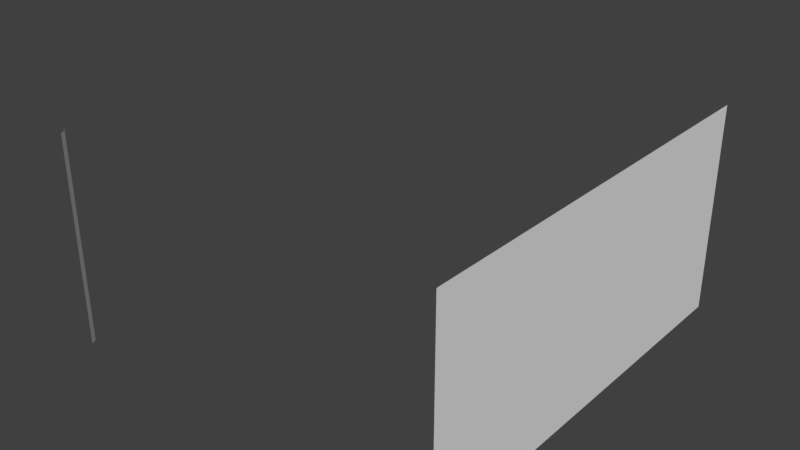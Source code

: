 # Source: WP_Base8.blend  (saved by Blender 2.79.0; exported with 4.5.12 LTS)
import bpy
from mathutils import Matrix  # noqa: F401  (used for matrix-valued properties, if any)

bpy.ops.wm.read_factory_settings(use_empty=True)
scene = bpy.context.scene
scene.name = 'Scene'

# ---- collections
col_collection_1 = bpy.data.collections.new('Collection 1'); scene.collection.children.link(col_collection_1)

# ---- materials (node trees are filled in below, after node groups)
mat_wp_base8m = bpy.data.materials.new('WP_Base8M')
mat_wp_base8m.alpha_threshold = 0.0
mat_wp_base8m.use_transparent_shadow = False
mat_wp_base8m.roughness = 0.5
mat_wp_base8m.line_color = (0.0, 0.0, 0.0, 1.0)

# ---- material node trees

# ---- world
world_world = bpy.data.worlds.new('World'); scene.world = world_world
world_world.color = (0.05088, 0.05088, 0.05088)
world_world.use_sun_shadow = False
world_world.sun_shadow_jitter_overblur = 0.0
world_world.cycles.sampling_method = 'MANUAL'

# ---- meshes
me_wp_base8 = bpy.data.meshes.new('WP_Base8')
me_wp_base8.from_pydata([(0.9535, 1.0, 3.553e-15), (0.9535, -1.0, 0.0), (0.9535, 1.0, 1.0), (0.9535, -1.0, 1.0), (-1.0, -0.9535, 1.0), (-0.9535, -1.0, 1.0), (-0.9707, -0.9707, 1.0), (-1.0, -0.9535, 0.0), (-0.9535, -1.0, 0.0), (-0.9707, -0.9707, 5.96e-08)], [], [(2, 3, 1, 0), (6, 4, 7, 9), (5, 6, 9, 8)])
me_wp_base8.polygons.foreach_set('material_index', [0, 1, 1])
_uv = me_wp_base8.uv_layers.new(name='UVMap')
_uv.uv.foreach_set('vector', [0.9997, 0.4999, 9.674e-05, 0.4999, 9.704e-05, 9.674e-05, 0.9997, 9.686e-05, 0.05123, 0.9999, 0.03425, 0.9999, 0.03425, 0.5001, 0.05123, 0.5001, 0.06821, 0.9999, 0.05123, 0.9999, 0.05123, 0.5001, 0.06821, 0.5001])
me_wp_base8.materials.append(mat_wp_base8m)
me_wp_base8.materials.append(None)
me_wp_base8.use_remesh_preserve_volume = False
me_wp_base8.use_remesh_preserve_attributes = False
me_wp_base8.use_mirror_vertex_groups = False
me_wp_base8.update()

# ---- objects
ob_wp_base8 = bpy.data.objects.new('WP_Base8', me_wp_base8)

# ---- transforms, parenting, visibility, modifiers, constraints
ob_wp_base8.location = (0.0, 0.0, 0.0)
ob_wp_base8.lock_rotations_4d = False
ob_wp_base8.empty_display_type = 'ARROWS'
ob_wp_base8.lineart.crease_threshold = 0.0

# ---- collection membership
col_collection_1.objects.link(ob_wp_base8)

# ---- scene / render settings (as saved in the file)
scene.frame_start = 1; scene.frame_end = 250; scene.frame_set(3)
scene.render.engine = 'BLENDER_EEVEE_NEXT'
scene.render.resolution_percentage = 50
scene.render.dither_intensity = 0.0
scene.cycles.use_denoising = False
scene.cycles.samples = 128
scene.cycles.sampling_pattern = 'TABULATED_SOBOL'
scene.cycles.use_adaptive_sampling = False
scene.cycles.use_light_tree = False
scene.cycles.blur_glossy = 0.0
scene.cycles.sample_clamp_indirect = 0.0
scene.view_settings.view_transform = 'Standard'
bpy.context.view_layer.update()

# ---- added for rendering (the .blend has no active camera and no usable light): camera, sun
cam_auto = bpy.data.cameras.new('AutoCamera')
cam_auto.lens = 50.0
cam_auto.sensor_width = 36.0
cam_auto.clip_end = 1000.0
ob_auto_camera = bpy.data.objects.new('AutoCamera', cam_auto)
scene.collection.objects.link(ob_auto_camera)
ob_auto_camera.location = (2.72398, -3.29665, 2.69776)
ob_auto_camera.rotation_euler = (1.09748, -7.21219e-08, 0.694738)
scene.camera = ob_auto_camera
light_auto_sun = bpy.data.lights.new('AutoSun', 'SUN')
light_auto_sun.energy = 3.0
light_auto_sun.angle = 0.0523599
ob_auto_sun = bpy.data.objects.new('AutoSun', light_auto_sun)
scene.collection.objects.link(ob_auto_sun)
ob_auto_sun.rotation_euler = (0.872665, 0.174533, 0.523599)
bpy.context.view_layer.update()
